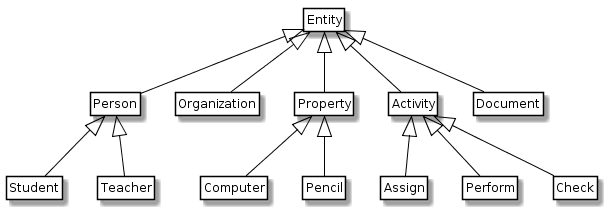

The diagram above was rendered by PlantUML. Its source (embedded in the PNG):
@startuml
skinparam class {
	BackgroundColor White
	ArrowColor Black
	BorderColor Black
}
class Entity
class Person
class Organization
class Property
class Activity
class Document
class Student
class Teacher
class Assign
class Perform
class Check
class Computer
class Pencil
Entity <|-- Person
Entity <|-- Organization
Entity <|-- Property
Entity <|-- Activity
Entity <|-- Document
Person <|-- Student
Person <|-- Teacher
Activity <|-- Assign
Activity <|-- Perform
Activity <|-- Check
Property <|-- Computer
Property <|-- Pencil
hide members
hide circle
hide methods
@enduml